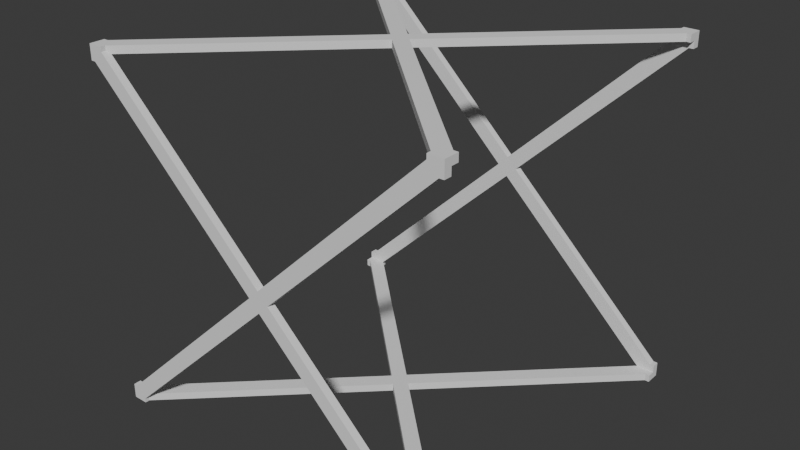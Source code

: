 # Source: struct_crossbrace.blend  (saved by Blender 4.3.32; exported with 4.5.12 LTS)
import bpy
from mathutils import Matrix  # noqa: F401  (used for matrix-valued properties, if any)

bpy.ops.wm.read_factory_settings(use_empty=True)
scene = bpy.context.scene
scene.name = 'Scene'

# ---- world
world_world = bpy.data.worlds.new('World'); scene.world = world_world
world_world.use_nodes = True; world_world.node_tree.nodes.clear()
_N = world_world.node_tree.nodes; _L = world_world.node_tree.links
n0 = _N.new('ShaderNodeOutputWorld'); n0.name = 'World Output'; n0.location = (300, 300)
n1 = _N.new('ShaderNodeBackground'); n1.name = 'Background'; n1.location = (10, 300)
n1.inputs[0].default_value = (0.05088, 0.05088, 0.05088, 1.0)
_L.new(n1.outputs[0], n0.inputs[0])
n0.is_active_output = True
world_world.color = (0.05088, 0.05088, 0.05088)
world_world.sun_shadow_jitter_overblur = 0.0

# ---- meshes
me_cube = bpy.data.meshes.new('Cube')
me_cube.from_pydata([(4.8, 4.792, 9.4), (4.8, 4.792, 9.6), (4.8, 4.896, 9.2), (4.8, 5.0, 9.6), (5.0, 4.792, 9.4), (4.8, 5.0, 9.2), (5.0, 4.792, 9.6), (5.0, 5.0, 9.6), (5.0, 4.896, 9.2), (5.0, 5.0, 9.2), (2.64, 2.5, 9.4), (4.8, 4.938, 9.6), (4.94, 4.792, 9.4), (4.94, 4.792, 9.6), (2.64, 4.896, 4.8), (4.8, 5.0, 9.48), (4.94, 5.0, 9.2), (4.94, 4.896, 9.2), (4.8, 4.938, 9.48), (4.758, 4.896, 9.4), (5.0, 4.896, 9.4), (4.8, 0.1042, 9.2), (4.8, -4.768e-07, 9.2), (4.8, 0.2083, 9.4), (4.8, -4.768e-07, 9.6), (5.0, 0.1042, 9.2), (4.8, 0.2083, 9.6), (5.0, -4.768e-07, 9.2), (5.0, -9.537e-07, 9.6), (5.0, 0.2083, 9.4), (5.0, 0.2083, 9.6), (2.64, -4.768e-07, 4.8), (2.64, 0.1042, 4.8), (4.8, -4.768e-07, 9.48), (4.94, 0.1042, 9.2), (4.94, -4.768e-07, 9.2), (2.64, 2.5, 9.6), (4.8, 0.0625, 9.6), (4.94, 0.2083, 9.6), (4.94, 0.2083, 9.4), (4.8, 0.0625, 9.48), (4.758, 0.1042, 9.4), (5.0, 0.1042, 9.4), (4.8, 0.2083, 0.2), (4.8, 0.2083, 0.0), (4.8, 0.1042, 0.4), (4.8, 4.768e-07, 0.0), (5.0, 0.2083, 0.2), (4.8, 0.0, 0.4), (5.0, 0.2083, 0.0), (5.0, 0.0, -9.537e-07), (5.0, 0.1042, 0.4), (5.0, 0.0, 0.4), (2.64, 2.5, -9.537e-07), (2.64, 2.5, 0.2), (4.8, 0.0625, 0.0), (4.94, 0.2083, 0.2), (4.94, 0.2083, 0.0), (4.8, 0.0, 0.12), (4.94, 0.0, 0.4), (4.94, 0.1042, 0.4), (4.8, 0.0625, 0.12), (4.758, 0.1042, 0.2), (5.0, 0.1042, 0.2), (2.5, 4.768e-07, 4.8), (2.5, 0.1042, 4.8), (4.8, 4.896, 0.4), (4.8, 5.0, 0.4), (4.8, 4.792, 0.2), (4.8, 5.0, 9.537e-07), (5.0, 4.896, 0.4), (4.8, 4.792, 0.0), (5.0, 5.0, 0.4), (5.0, 4.792, 0.2), (5.0, 4.792, 0.0), (2.64, 5.0, 4.8), (4.8, 5.0, 0.12), (4.94, 4.896, 0.4), (4.94, 5.0, 0.4), (4.8, 4.938, 0.0), (4.94, 4.792, 0.0), (4.94, 4.792, 0.2), (4.8, 4.938, 0.12), (4.758, 4.896, 0.2), (5.0, 4.896, 0.2), (5.0, 5.0, 0.0), (0.2, 0.2083, 9.4), (0.2, 0.2083, 9.6), (0.2, 0.1042, 9.2), (0.2, 1.431e-06, 9.6), (-4.768e-07, 0.2083, 9.4), (0.2, 9.537e-07, 9.2), (-4.768e-07, 0.2083, 9.6), (-4.768e-07, 0.1042, 9.2), (-4.768e-07, 9.537e-07, 9.2), (2.5, 2.354, 9.6), (2.5, 2.354, 9.4), (0.2, 0.0625, 9.6), (0.06, 0.2083, 9.4), (0.06, 0.2083, 9.6), (2.5, 9.537e-07, 5.08), (2.5, 0.1042, 5.08), (0.2, 9.537e-07, 9.48), (0.06, 9.537e-07, 9.2), (0.06, 0.1042, 9.2), (0.2, 0.0625, 9.48), (0.2418, 0.1042, 9.4), (-4.768e-07, 0.1042, 9.4), (-4.768e-07, 9.537e-07, 9.6), (2.5, 2.5, 9.4), (2.5, 2.5, 9.6), (0.2, 4.896, 9.2), (0.2, 5.0, 9.2), (0.2, 4.792, 9.4), (0.2, 5.0, 9.6), (-9.537e-07, 4.896, 9.2), (0.2, 4.792, 9.6), (-9.537e-07, 5.0, 9.2), (-9.537e-07, 5.0, 9.6), (-9.537e-07, 4.792, 9.4), (-9.537e-07, 4.792, 9.6), (2.5, 5.0, 5.08), (2.5, 4.896, 5.08), (0.2, 5.0, 9.48), (0.06, 4.896, 9.2), (0.06, 5.0, 9.2), (2.5, 2.646, 9.6), (2.36, 2.5, 9.6), (2.5, 2.646, 9.4), (2.36, 2.5, 9.4), (0.2, 4.938, 9.6), (0.06, 4.792, 9.6), (0.06, 4.792, 9.4), (0.2, 4.938, 9.48), (0.2418, 4.896, 9.4), (-9.537e-07, 4.896, 9.4), (2.5, 4.896, 4.8), (0.2, 4.792, 0.2), (0.2, 4.792, 1.669e-07), (0.2, 4.896, 0.4), (0.2, 5.0, 9.693e-08), (-9.537e-07, 4.792, 0.2), (0.2, 5.0, 0.4), (-9.537e-07, 4.792, 1.669e-07), (-9.537e-07, 4.896, 0.4), (-9.537e-07, 5.0, 0.4), (2.5, 2.646, -6.644e-08), (2.5, 2.646, 0.2), (0.2, 4.938, 1.179e-07), (0.06, 4.792, 0.2), (0.06, 4.792, 1.669e-07), (2.5, 5.0, 4.52), (2.36, 5.0, 4.8), (2.5, 4.896, 4.52), (2.36, 4.896, 4.8), (0.2, 5.0, 0.12), (0.06, 5.0, 0.4), (0.06, 4.896, 0.4), (0.2, 4.938, 0.12), (0.2418, 4.896, 0.2), (-9.537e-07, 4.896, 0.2), (-9.537e-07, 5.0, -8.567e-07), (2.5, 5.0, 4.8), (0.2, 0.1042, 0.4), (0.2, -4.768e-07, 0.4), (0.2, 0.2083, 0.2), (0.2, -4.768e-07, 2.729e-06), (-4.768e-07, 0.1042, 0.4), (0.2, 0.2083, 1.706e-06), (-4.768e-07, -4.768e-07, 0.4), (-4.768e-07, 0.2083, 0.2), (-4.768e-07, 0.2083, 1.706e-06), (2.5, 0.0, 4.52), (2.5, 0.1042, 4.52), (2.36, -4.768e-07, 4.8), (2.36, 0.1042, 4.8), (0.2, -4.768e-07, 0.12), (0.06, 0.1042, 0.4), (0.06, -4.768e-07, 0.4), (2.5, 2.354, 9.851e-07), (2.36, 2.5, 9.362e-07), (2.5, 2.354, 0.2), (2.36, 2.5, 0.2), (0.2, 0.0625, 1.754e-06), (0.06, 0.2083, 1.706e-06), (0.06, 0.2083, 0.2), (0.2, 0.0625, 0.12), (0.2418, 0.1042, 0.2), (-4.768e-07, 0.1042, 0.2), (-4.768e-07, -9.537e-07, 1.775e-06), (2.5, 2.5, 9.362e-07), (2.5, 2.5, 0.2)], [(48, 64), (45, 65), (87, 110), (86, 109), (111, 136), (142, 162), (168, 190), (165, 191), (1, 110), (0, 109), (5, 162), (2, 136), (22, 64), (21, 65), (26, 110), (23, 109), (44, 190), (43, 191), (67, 162), (66, 136), (71, 190), (68, 191), (91, 64), (88, 65), (112, 162), (116, 110), (113, 109), (138, 190), (137, 191), (139, 136), (164, 64), (163, 65)], [(3, 7, 9, 16, 5, 15), (15, 121, 122, 19, 18), (17, 14, 75, 16), (122, 136, 14, 17, 2, 19), (121, 15, 5, 16, 75, 162), (7, 3, 11, 1, 13, 6), (19, 2, 17, 8, 20), (16, 9, 8, 17), (18, 19, 128, 126, 11), (13, 36, 10, 12), (0, 12, 10, 109, 128, 19), (1, 11, 126, 110, 36, 13), (20, 4, 12, 0, 19), (7, 6, 4, 20), (12, 4, 6, 13), (11, 3, 15, 18), (20, 8, 9, 7), (24, 28, 30, 38, 26, 37), (37, 95, 96, 41, 40), (39, 10, 36, 38), (96, 109, 10, 39, 23, 41), (95, 37, 26, 38, 36, 110), (28, 24, 33, 22, 35, 27), (41, 23, 39, 29, 42), (38, 30, 29, 39), (40, 41, 101, 100, 33), (35, 31, 32, 34), (21, 34, 32, 65, 101, 41), (22, 33, 100, 64, 31, 35), (42, 25, 34, 21, 41), (28, 27, 25, 42), (34, 25, 27, 35), (33, 24, 37, 40), (42, 29, 30, 28), (46, 50, 52, 59, 48, 58), (58, 172, 173, 62, 61), (60, 32, 31, 59), (173, 65, 32, 60, 45, 62), (172, 58, 48, 59, 31, 64), (50, 46, 55, 44, 57, 49), (62, 45, 60, 51, 63), (59, 52, 51, 60), (61, 62, 181, 179, 55), (57, 53, 54, 56), (43, 56, 54, 191, 181, 62), (44, 55, 179, 190, 53, 57), (63, 47, 56, 43, 62), (50, 49, 47, 63), (56, 47, 49, 57), (55, 46, 58, 61), (63, 51, 52, 50), (69, 85, 74, 80, 71, 79), (79, 146, 147, 83, 82), (81, 54, 53, 80), (147, 191, 54, 81, 68, 83), (146, 79, 71, 80, 53, 190), (85, 69, 76, 67, 78, 72), (83, 68, 81, 73, 84), (80, 74, 73, 81), (82, 83, 153, 151, 76), (78, 75, 14, 77), (66, 77, 14, 136, 153, 83), (67, 76, 151, 162, 75, 78), (84, 70, 77, 66, 83), (85, 72, 70, 84), (77, 70, 72, 78), (76, 69, 79, 82), (84, 73, 74, 85), (89, 108, 94, 103, 91, 102), (102, 100, 101, 106, 105), (104, 175, 174, 103), (101, 65, 175, 104, 88, 106), (100, 102, 91, 103, 174, 64), (108, 89, 97, 87, 99, 92), (106, 88, 104, 93, 107), (103, 94, 93, 104), (105, 106, 96, 95, 97), (99, 127, 129, 98), (86, 98, 129, 109, 96, 106), (87, 97, 95, 110, 127, 99), (107, 90, 98, 86, 106), (108, 92, 90, 107), (98, 90, 92, 99), (97, 89, 102, 105), (107, 93, 94, 108), (114, 118, 120, 131, 116, 130), (130, 126, 128, 134, 133), (132, 129, 127, 131), (128, 109, 129, 132, 113, 134), (126, 130, 116, 131, 127, 110), (118, 114, 123, 112, 125, 117), (134, 113, 132, 119, 135), (131, 120, 119, 132), (133, 134, 122, 121, 123), (125, 152, 154, 124), (111, 124, 154, 136, 122, 134), (112, 123, 121, 162, 152, 125), (135, 115, 124, 111, 134), (118, 117, 115, 135), (124, 115, 117, 125), (123, 114, 130, 133), (135, 119, 120, 118), (140, 161, 145, 156, 142, 155), (155, 151, 153, 159, 158), (157, 154, 152, 156), (153, 136, 154, 157, 139, 159), (151, 155, 142, 156, 152, 162), (161, 140, 148, 138, 150, 143), (159, 139, 157, 144, 160), (156, 145, 144, 157), (158, 159, 147, 146, 148), (150, 180, 182, 149), (137, 149, 182, 191, 147, 159), (138, 148, 146, 190, 180, 150), (160, 141, 149, 137, 159), (161, 143, 141, 160), (149, 141, 143, 150), (148, 140, 155, 158), (160, 144, 145, 161), (166, 189, 171, 184, 168, 183), (183, 179, 181, 187, 186), (185, 182, 180, 184), (181, 191, 182, 185, 165, 187), (179, 183, 168, 184, 180, 190), (189, 166, 176, 164, 178, 169), (187, 165, 185, 170, 188), (184, 171, 170, 185), (186, 187, 173, 172, 176), (178, 174, 175, 177), (163, 177, 175, 65, 173, 187), (164, 176, 172, 64, 174, 178), (188, 167, 177, 163, 187), (189, 169, 167, 188), (177, 167, 169, 178), (176, 166, 183, 186), (188, 170, 171, 189)])
_uv = me_cube.uv_layers.new(name='UVMap')
_uv.uv.foreach_set('vector', [0.75, 0.7455, 0.625, 0.75, 0.625, 0.75, 0.625, 0.7492, 0.75, 0.7455, 0.75, 0.7455, 0.625, 0.0008263, 0.625, 0.1213, 0.375, 0.1213, 0.375, 0.003017, 0.475, 0.0008262, 0.375, 0.7492, 0.375, 0.6287, 0.625, 0.6287, 0.625, 0.7492, 0.125, 0.6287, 0.125, 0.6324, 0.125, 0.636, 0.375, 0.7492, 0.25, 0.7455, 0.2477, 0.7433, 0.875, 0.6287, 0.75, 0.7455, 0.75, 0.7455, 0.625, 0.7492, 0.625, 0.6287, 0.75, 0.6287, 0.375, 0.75, 0.375, 1.0, 0.8393, 0.5019, 0.75, 0.5045, 0.6982, 0.75, 0.625, 0.75, 0.125, 0.7492, 0.125, 0.7492, 0.3018, 0.5, 0.375, 0.5, 0.375, 0.5, 0.375, 0.4268, 0.625, 0.5, 0.625, 0.5, 0.375, 0.4268, 0.475, 0.2492, 0.375, 0.247, 0.375, 0.1287, 0.625, 0.1287, 0.625, 0.2492, 0.625, 0.5008, 0.625, 0.6213, 0.375, 0.6213, 0.375, 0.5008, 0.25, 0.5045, 0.375, 0.5008, 0.375, 0.6213, 0.25, 0.6213, 0.125, 0.6213, 0.1607, 0.5019, 0.75, 0.5045, 0.875, 0.5008, 0.875, 0.6213, 0.75, 0.6213, 0.625, 0.6213, 0.625, 0.5008, 0.375, 0.625, 0.375, 0.75, 0.375, 0.5008, 0.25, 0.5045, 0.1607, 0.5536, 0.625, 0.625, 0.625, 0.75, 0.375, 0.75, 0.375, 0.625, 0.375, 0.8232, 0.375, 0.75, 0.625, 0.75, 0.625, 0.8232, 0.475, 5.819e-07, 0.625, 5.819e-07, 0.625, 0.07322, 0.475, 0.07322, 0.375, 0.5, 0.375, 0.5, 0.625, 0.75, 0.625, 0.75, 0.75, 0.7455, 0.625, 0.75, 0.625, 0.75, 0.625, 0.7492, 0.75, 0.7455, 0.75, 0.7455, 0.625, 0.0008263, 0.625, 0.1213, 0.375, 0.1213, 0.375, 0.003017, 0.475, 0.0008262, 0.375, 0.7492, 0.375, 0.6287, 0.625, 0.6287, 0.625, 0.7492, 0.125, 0.6287, 0.125, 0.6324, 0.125, 0.636, 0.375, 0.7492, 0.25, 0.7455, 0.2477, 0.7433, 0.875, 0.6287, 0.75, 0.7455, 0.75, 0.7455, 0.625, 0.7492, 0.625, 0.6287, 0.75, 0.6287, 0.375, 0.75, 0.375, 1.0, 0.8393, 0.5019, 0.75, 0.5045, 0.6982, 0.75, 0.625, 0.75, 0.125, 0.7492, 0.125, 0.7492, 0.3018, 0.5, 0.375, 0.5, 0.375, 0.5, 0.375, 0.4268, 0.625, 0.5, 0.625, 0.5, 0.375, 0.4268, 0.475, 0.2492, 0.375, 0.247, 0.375, 0.1287, 0.625, 0.1287, 0.625, 0.2492, 0.625, 0.5008, 0.625, 0.6213, 0.375, 0.6213, 0.375, 0.5008, 0.25, 0.5045, 0.375, 0.5008, 0.375, 0.6213, 0.25, 0.6213, 0.125, 0.6213, 0.1607, 0.5019, 0.75, 0.5045, 0.875, 0.5008, 0.875, 0.6213, 0.75, 0.6213, 0.625, 0.6213, 0.625, 0.5008, 0.375, 0.625, 0.375, 0.75, 0.375, 0.5008, 0.25, 0.5045, 0.1607, 0.5536, 0.625, 0.625, 0.625, 0.75, 0.375, 0.75, 0.375, 0.625, 0.375, 0.8232, 0.375, 0.75, 0.625, 0.75, 0.625, 0.8232, 0.475, 5.819e-07, 0.625, 5.819e-07, 0.625, 0.07322, 0.475, 0.07322, 0.375, 0.5, 0.375, 0.5, 0.625, 0.75, 0.625, 0.75, 0.75, 0.7455, 0.625, 0.75, 0.625, 0.75, 0.625, 0.7492, 0.75, 0.7455, 0.75, 0.7455, 0.625, 0.0008263, 0.625, 0.1213, 0.375, 0.1213, 0.375, 0.003017, 0.475, 0.0008262, 0.375, 0.7492, 0.375, 0.6287, 0.625, 0.6287, 0.625, 0.7492, 0.125, 0.6287, 0.125, 0.6324, 0.125, 0.636, 0.375, 0.7492, 0.25, 0.7455, 0.2477, 0.7433, 0.875, 0.6287, 0.75, 0.7455, 0.75, 0.7455, 0.625, 0.7492, 0.625, 0.6287, 0.75, 0.6287, 0.375, 0.75, 0.375, 1.0, 0.8393, 0.5019, 0.75, 0.5045, 0.6982, 0.75, 0.625, 0.75, 0.125, 0.7492, 0.125, 0.7492, 0.3018, 0.5, 0.375, 0.5, 0.375, 0.5, 0.375, 0.4268, 0.625, 0.5, 0.625, 0.5, 0.375, 0.4268, 0.475, 0.2492, 0.375, 0.247, 0.375, 0.1287, 0.625, 0.1287, 0.625, 0.2492, 0.625, 0.5008, 0.625, 0.6213, 0.375, 0.6213, 0.375, 0.5008, 0.25, 0.5045, 0.375, 0.5008, 0.375, 0.6213, 0.25, 0.6213, 0.125, 0.6213, 0.1607, 0.5019, 0.75, 0.5045, 0.875, 0.5008, 0.875, 0.6213, 0.75, 0.6213, 0.625, 0.6213, 0.625, 0.5008, 0.375, 0.625, 0.375, 0.75, 0.375, 0.5008, 0.25, 0.5045, 0.1607, 0.5536, 0.625, 0.625, 0.625, 0.75, 0.375, 0.75, 0.375, 0.625, 0.375, 0.8232, 0.375, 0.75, 0.625, 0.75, 0.625, 0.8232, 0.475, 5.819e-07, 0.625, 5.819e-07, 0.625, 0.07322, 0.475, 0.07322, 0.375, 0.5, 0.375, 0.5, 0.625, 0.75, 0.625, 0.75, 0.75, 0.7455, 0.625, 0.75, 0.625, 0.75, 0.625, 0.7492, 0.75, 0.7455, 0.75, 0.7455, 0.625, 0.0008263, 0.625, 0.1213, 0.375, 0.1213, 0.375, 0.003017, 0.475, 0.0008262, 0.375, 0.7492, 0.375, 0.6287, 0.625, 0.6287, 0.625, 0.7492, 0.125, 0.6287, 0.125, 0.6324, 0.125, 0.636, 0.375, 0.7492, 0.25, 0.7455, 0.2477, 0.7433, 0.875, 0.6287, 0.75, 0.7455, 0.75, 0.7455, 0.625, 0.7492, 0.625, 0.6287, 0.75, 0.6287, 0.375, 0.75, 0.375, 1.0, 0.8393, 0.5019, 0.75, 0.5045, 0.6982, 0.75, 0.625, 0.75, 0.125, 0.7492, 0.125, 0.7492, 0.3018, 0.5, 0.375, 0.5, 0.375, 0.5, 0.375, 0.4268, 0.625, 0.5, 0.625, 0.5, 0.375, 0.4268, 0.475, 0.2492, 0.375, 0.247, 0.375, 0.1287, 0.625, 0.1287, 0.625, 0.2492, 0.625, 0.5008, 0.625, 0.6213, 0.375, 0.6213, 0.375, 0.5008, 0.25, 0.5045, 0.375, 0.5008, 0.375, 0.6213, 0.25, 0.6213, 0.125, 0.6213, 0.1607, 0.5019, 0.75, 0.5045, 0.875, 0.5008, 0.875, 0.6213, 0.75, 0.6213, 0.625, 0.6213, 0.625, 0.5008, 0.375, 0.625, 0.375, 0.75, 0.375, 0.5008, 0.25, 0.5045, 0.1607, 0.5536, 0.625, 0.625, 0.625, 0.75, 0.375, 0.75, 0.375, 0.625, 0.375, 0.8232, 0.375, 0.75, 0.625, 0.75, 0.625, 0.8232, 0.475, 5.819e-07, 0.625, 5.819e-07, 0.625, 0.07322, 0.475, 0.07322, 0.375, 0.5, 0.375, 0.5, 0.625, 0.75, 0.625, 0.75, 0.75, 0.7455, 0.625, 0.75, 0.625, 0.75, 0.625, 0.7492, 0.75, 0.7455, 0.75, 0.7455, 0.625, 0.0008263, 0.625, 0.1213, 0.375, 0.1213, 0.375, 0.003017, 0.475, 0.0008262, 0.375, 0.7492, 0.375, 0.6287, 0.625, 0.6287, 0.625, 0.7492, 0.125, 0.6287, 0.125, 0.6324, 0.125, 0.636, 0.375, 0.7492, 0.25, 0.7455, 0.2477, 0.7433, 0.875, 0.6287, 0.75, 0.7455, 0.75, 0.7455, 0.625, 0.7492, 0.625, 0.6287, 0.75, 0.6287, 0.375, 0.75, 0.375, 1.0, 0.8393, 0.5019, 0.75, 0.5045, 0.6982, 0.75, 0.625, 0.75, 0.125, 0.7492, 0.125, 0.7492, 0.3018, 0.5, 0.375, 0.5, 0.375, 0.5, 0.375, 0.4268, 0.625, 0.5, 0.625, 0.5, 0.375, 0.4268, 0.475, 0.2492, 0.375, 0.247, 0.375, 0.1287, 0.625, 0.1287, 0.625, 0.2492, 0.625, 0.5008, 0.625, 0.6213, 0.375, 0.6213, 0.375, 0.5008, 0.25, 0.5045, 0.375, 0.5008, 0.375, 0.6213, 0.25, 0.6213, 0.125, 0.6213, 0.1607, 0.5019, 0.75, 0.5045, 0.875, 0.5008, 0.875, 0.6213, 0.75, 0.6213, 0.625, 0.6213, 0.625, 0.5008, 0.375, 0.625, 0.375, 0.75, 0.375, 0.5008, 0.25, 0.5045, 0.1607, 0.5536, 0.625, 0.625, 0.625, 0.75, 0.375, 0.75, 0.375, 0.625, 0.375, 0.8232, 0.375, 0.75, 0.625, 0.75, 0.625, 0.8232, 0.475, 5.819e-07, 0.625, 5.819e-07, 0.625, 0.07322, 0.475, 0.07322, 0.375, 0.5, 0.375, 0.5, 0.625, 0.75, 0.625, 0.75, 0.75, 0.7455, 0.625, 0.75, 0.625, 0.75, 0.625, 0.7492, 0.75, 0.7455, 0.75, 0.7455, 0.625, 0.0008263, 0.625, 0.1213, 0.375, 0.1213, 0.375, 0.003017, 0.475, 0.0008262, 0.375, 0.7492, 0.375, 0.6287, 0.625, 0.6287, 0.625, 0.7492, 0.125, 0.6287, 0.125, 0.6324, 0.125, 0.636, 0.375, 0.7492, 0.25, 0.7455, 0.2477, 0.7433, 0.875, 0.6287, 0.75, 0.7455, 0.75, 0.7455, 0.625, 0.7492, 0.625, 0.6287, 0.75, 0.6287, 0.375, 0.75, 0.375, 1.0, 0.8393, 0.5019, 0.75, 0.5045, 0.6982, 0.75, 0.625, 0.75, 0.125, 0.7492, 0.125, 0.7492, 0.3018, 0.5, 0.375, 0.5, 0.375, 0.5, 0.375, 0.4268, 0.625, 0.5, 0.625, 0.5, 0.375, 0.4268, 0.475, 0.2492, 0.375, 0.247, 0.375, 0.1287, 0.625, 0.1287, 0.625, 0.2492, 0.625, 0.5008, 0.625, 0.6213, 0.375, 0.6213, 0.375, 0.5008, 0.25, 0.5045, 0.375, 0.5008, 0.375, 0.6213, 0.25, 0.6213, 0.125, 0.6213, 0.1607, 0.5019, 0.75, 0.5045, 0.875, 0.5008, 0.875, 0.6213, 0.75, 0.6213, 0.625, 0.6213, 0.625, 0.5008, 0.375, 0.625, 0.375, 0.75, 0.375, 0.5008, 0.25, 0.5045, 0.1607, 0.5536, 0.625, 0.625, 0.625, 0.75, 0.375, 0.75, 0.375, 0.625, 0.375, 0.8232, 0.375, 0.75, 0.625, 0.75, 0.625, 0.8232, 0.475, 5.819e-07, 0.625, 5.819e-07, 0.625, 0.07322, 0.475, 0.07322, 0.375, 0.5, 0.375, 0.5, 0.625, 0.75, 0.625, 0.75, 0.75, 0.7455, 0.625, 0.75, 0.625, 0.75, 0.625, 0.7492, 0.75, 0.7455, 0.75, 0.7455, 0.625, 0.0008263, 0.625, 0.1213, 0.375, 0.1213, 0.375, 0.003017, 0.475, 0.0008262, 0.375, 0.7492, 0.375, 0.6287, 0.625, 0.6287, 0.625, 0.7492, 0.125, 0.6287, 0.125, 0.6324, 0.125, 0.636, 0.375, 0.7492, 0.25, 0.7455, 0.2477, 0.7433, 0.875, 0.6287, 0.75, 0.7455, 0.75, 0.7455, 0.625, 0.7492, 0.625, 0.6287, 0.75, 0.6287, 0.375, 0.75, 0.375, 1.0, 0.8393, 0.5019, 0.75, 0.5045, 0.6982, 0.75, 0.625, 0.75, 0.125, 0.7492, 0.125, 0.7492, 0.3018, 0.5, 0.375, 0.5, 0.375, 0.5, 0.375, 0.4268, 0.625, 0.5, 0.625, 0.5, 0.375, 0.4268, 0.475, 0.2492, 0.375, 0.247, 0.375, 0.1287, 0.625, 0.1287, 0.625, 0.2492, 0.625, 0.5008, 0.625, 0.6213, 0.375, 0.6213, 0.375, 0.5008, 0.25, 0.5045, 0.375, 0.5008, 0.375, 0.6213, 0.25, 0.6213, 0.125, 0.6213, 0.1607, 0.5019, 0.75, 0.5045, 0.875, 0.5008, 0.875, 0.6213, 0.75, 0.6213, 0.625, 0.6213, 0.625, 0.5008, 0.375, 0.625, 0.375, 0.75, 0.375, 0.5008, 0.25, 0.5045, 0.1607, 0.5536, 0.625, 0.625, 0.625, 0.75, 0.375, 0.75, 0.375, 0.625, 0.375, 0.8232, 0.375, 0.75, 0.625, 0.75, 0.625, 0.8232, 0.475, 5.819e-07, 0.625, 5.819e-07, 0.625, 0.07322, 0.475, 0.07322, 0.375, 0.5, 0.375, 0.5, 0.625, 0.75, 0.625, 0.75, 0.75, 0.7455, 0.625, 0.75, 0.625, 0.75, 0.625, 0.7492, 0.75, 0.7455, 0.75, 0.7455, 0.625, 0.0008263, 0.625, 0.1213, 0.375, 0.1213, 0.375, 0.003017, 0.475, 0.0008262, 0.375, 0.7492, 0.375, 0.6287, 0.625, 0.6287, 0.625, 0.7492, 0.125, 0.6287, 0.125, 0.6324, 0.125, 0.636, 0.375, 0.7492, 0.25, 0.7455, 0.2477, 0.7433, 0.875, 0.6287, 0.75, 0.7455, 0.75, 0.7455, 0.625, 0.7492, 0.625, 0.6287, 0.75, 0.6287, 0.375, 0.75, 0.375, 1.0, 0.8393, 0.5019, 0.75, 0.5045, 0.6982, 0.75, 0.625, 0.75, 0.125, 0.7492, 0.125, 0.7492, 0.3018, 0.5, 0.375, 0.5, 0.375, 0.5, 0.375, 0.4268, 0.625, 0.5, 0.625, 0.5, 0.375, 0.4268, 0.475, 0.2492, 0.375, 0.247, 0.375, 0.1287, 0.625, 0.1287, 0.625, 0.2492, 0.625, 0.5008, 0.625, 0.6213, 0.375, 0.6213, 0.375, 0.5008, 0.25, 0.5045, 0.375, 0.5008, 0.375, 0.6213, 0.25, 0.6213, 0.125, 0.6213, 0.1607, 0.5019, 0.75, 0.5045, 0.875, 0.5008, 0.875, 0.6213, 0.75, 0.6213, 0.625, 0.6213, 0.625, 0.5008, 0.375, 0.625, 0.375, 0.75, 0.375, 0.5008, 0.25, 0.5045, 0.1607, 0.5536, 0.625, 0.625, 0.625, 0.75, 0.375, 0.75, 0.375, 0.625, 0.375, 0.8232, 0.375, 0.75, 0.625, 0.75, 0.625, 0.8232, 0.475, 5.819e-07, 0.625, 5.819e-07, 0.625, 0.07322, 0.475, 0.07322, 0.375, 0.5, 0.375, 0.5, 0.625, 0.75, 0.625, 0.75])
me_cube.update()

# ---- objects
ob_cube = bpy.data.objects.new('Cube', me_cube)

# ---- transforms, parenting, visibility, modifiers, constraints
ob_cube.location = (5.0, 0.1, 4.9)
ob_cube.rotation_euler = (3.142, -0.0, 3.142)
ob_cube.scale = (1.0, 0.96, 0.5)

# ---- collection membership
scene.collection.objects.link(ob_cube)

# ---- scene / render settings (as saved in the file)
scene.frame_start = 1; scene.frame_end = 250; scene.frame_set(1)
scene.render.engine = 'BLENDER_EEVEE_NEXT'
bpy.context.view_layer.update()

# ---- added for rendering (the .blend has no active camera and no usable light): camera, sun
cam_auto = bpy.data.cameras.new('AutoCamera')
cam_auto.lens = 50.0
cam_auto.sensor_width = 36.0
cam_auto.clip_end = 1000.0
ob_auto_camera = bpy.data.objects.new('AutoCamera', cam_auto)
scene.collection.objects.link(ob_auto_camera)
ob_auto_camera.location = (10.3005, -6.86057, 8.74038)
ob_auto_camera.rotation_euler = (1.09748, -7.21219e-08, 0.694738)
scene.camera = ob_auto_camera
light_auto_sun = bpy.data.lights.new('AutoSun', 'SUN')
light_auto_sun.energy = 3.0
light_auto_sun.angle = 0.0523599
ob_auto_sun = bpy.data.objects.new('AutoSun', light_auto_sun)
scene.collection.objects.link(ob_auto_sun)
ob_auto_sun.rotation_euler = (0.872665, 0.174533, 0.523599)
bpy.context.view_layer.update()
